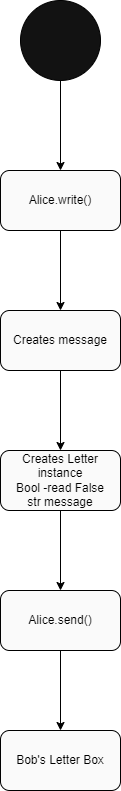

The diagram above was exported from draw.io. Its source (the exported page's mxGraphModel, read from the mxfile embedded in the PNG):
<mxGraphModel dx="1203" dy="702" grid="1" gridSize="10" guides="1" tooltips="1" connect="1" arrows="1" fold="1" page="1" pageScale="1" pageWidth="850" pageHeight="1100" math="0" shadow="0">
  <root>
    <mxCell id="0" />
    <mxCell id="1" parent="0" />
    <mxCell id="t3GRRFLhVdjksUTGxl_J-3" value="" style="edgeStyle=orthogonalEdgeStyle;rounded=0;orthogonalLoop=1;jettySize=auto;html=1;" edge="1" parent="1" source="t3GRRFLhVdjksUTGxl_J-1" target="t3GRRFLhVdjksUTGxl_J-2">
      <mxGeometry relative="1" as="geometry" />
    </mxCell>
    <mxCell id="t3GRRFLhVdjksUTGxl_J-1" value="" style="ellipse;whiteSpace=wrap;html=1;aspect=fixed;fillColor=#121212;" vertex="1" parent="1">
      <mxGeometry x="380" y="320" width="80" height="80" as="geometry" />
    </mxCell>
    <mxCell id="t3GRRFLhVdjksUTGxl_J-5" value="" style="edgeStyle=orthogonalEdgeStyle;rounded=0;orthogonalLoop=1;jettySize=auto;html=1;" edge="1" parent="1" source="t3GRRFLhVdjksUTGxl_J-2" target="t3GRRFLhVdjksUTGxl_J-4">
      <mxGeometry relative="1" as="geometry" />
    </mxCell>
    <mxCell id="t3GRRFLhVdjksUTGxl_J-2" value="Alice.write()" style="rounded=1;whiteSpace=wrap;html=1;fillColor=#FAFAFA;" vertex="1" parent="1">
      <mxGeometry x="360" y="490" width="120" height="60" as="geometry" />
    </mxCell>
    <mxCell id="t3GRRFLhVdjksUTGxl_J-7" value="" style="edgeStyle=orthogonalEdgeStyle;rounded=0;orthogonalLoop=1;jettySize=auto;html=1;" edge="1" parent="1" source="t3GRRFLhVdjksUTGxl_J-4" target="t3GRRFLhVdjksUTGxl_J-6">
      <mxGeometry relative="1" as="geometry" />
    </mxCell>
    <mxCell id="t3GRRFLhVdjksUTGxl_J-4" value="Creates message" style="whiteSpace=wrap;html=1;fillColor=#FAFAFA;rounded=1;" vertex="1" parent="1">
      <mxGeometry x="360" y="630" width="120" height="60" as="geometry" />
    </mxCell>
    <mxCell id="t3GRRFLhVdjksUTGxl_J-9" value="" style="edgeStyle=orthogonalEdgeStyle;rounded=0;orthogonalLoop=1;jettySize=auto;html=1;" edge="1" parent="1" source="t3GRRFLhVdjksUTGxl_J-6" target="t3GRRFLhVdjksUTGxl_J-8">
      <mxGeometry relative="1" as="geometry" />
    </mxCell>
    <mxCell id="t3GRRFLhVdjksUTGxl_J-6" value="Creates Letter instance&lt;br&gt;Bool -read False&lt;br&gt;str message" style="whiteSpace=wrap;html=1;fillColor=#FAFAFA;rounded=1;" vertex="1" parent="1">
      <mxGeometry x="360" y="770" width="120" height="60" as="geometry" />
    </mxCell>
    <mxCell id="t3GRRFLhVdjksUTGxl_J-11" value="" style="edgeStyle=orthogonalEdgeStyle;rounded=0;orthogonalLoop=1;jettySize=auto;html=1;" edge="1" parent="1" source="t3GRRFLhVdjksUTGxl_J-8" target="t3GRRFLhVdjksUTGxl_J-10">
      <mxGeometry relative="1" as="geometry" />
    </mxCell>
    <mxCell id="t3GRRFLhVdjksUTGxl_J-8" value="Alice.send()" style="whiteSpace=wrap;html=1;fillColor=#FAFAFA;rounded=1;" vertex="1" parent="1">
      <mxGeometry x="360" y="910" width="120" height="60" as="geometry" />
    </mxCell>
    <mxCell id="t3GRRFLhVdjksUTGxl_J-10" value="Bob's Letter Box" style="whiteSpace=wrap;html=1;fillColor=#FAFAFA;rounded=1;" vertex="1" parent="1">
      <mxGeometry x="360" y="1050" width="120" height="60" as="geometry" />
    </mxCell>
  </root>
</mxGraphModel>